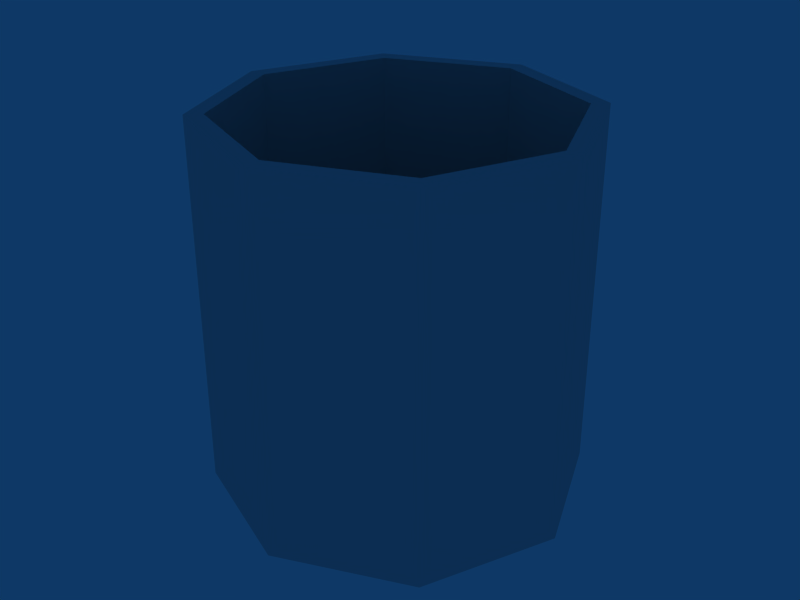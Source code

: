 # Source: barrel.blend  (saved by Blender 2.49.2; exported with 4.5.12 LTS)
import bpy
from mathutils import Matrix  # noqa: F401  (used for matrix-valued properties, if any)

bpy.ops.wm.read_factory_settings(use_empty=True)
scene = bpy.context.scene
scene.name = 'Scene'

# ---- collections
col_collection_1 = bpy.data.collections.new('Collection 1'); scene.collection.children.link(col_collection_1)

# ---- world
world_world = bpy.data.worlds.new('World'); scene.world = world_world
world_world.color = (0.05656, 0.2208, 0.4)
world_world.use_sun_shadow = False
world_world.sun_shadow_jitter_overblur = 0.0
world_world.cycles.sampling_method = 'MANUAL'
world_world.cycles.sample_map_resolution = 256

# ---- meshes
me_cylinder_001 = bpy.data.meshes.new('Cylinder.001')
me_cylinder_001.from_pydata([(0.3536, 0.3536, 0.0), (0.5, -2.186e-08, 0.0), (0.3536, -0.3536, 0.0), (-4.371e-08, -0.5, 0.0), (-0.3536, -0.3536, 0.0), (-0.5, 5.962e-09, 0.0), (-0.3536, 0.3536, 0.0), (-1.51e-07, 0.5, 0.0), (0.3536, 0.3536, 1.0), (0.5, 3.08e-07, 1.0), (0.3536, -0.3536, 1.0), (-1.192e-08, -0.5, 1.0), (-0.3536, -0.3536, 1.0), (-0.5, 3.318e-07, 1.0), (-0.3536, 0.3536, 1.0), (6.517e-07, 0.5, 1.0), (0.0, 0.0, 0.0), (6e-07, 0.4514, 1.0), (-0.3205, 0.3192, 1.0), (-0.4533, 3.147e-07, 1.0), (-0.3205, -0.3192, 1.0), (-1.523e-09, -0.4514, 1.0), (0.3205, -0.3192, 1.0), (0.4533, 2.932e-07, 1.0), (0.3205, 0.3192, 1.0), (0.3205, 0.3192, 0.05487), (0.4533, 2.932e-07, 0.05487), (0.3205, -0.3192, 0.05487), (-1.523e-09, -0.4514, 0.05487), (-0.3205, -0.3192, 0.05487), (-0.4533, 3.147e-07, 0.05487), (-0.3205, 0.3192, 0.05487), (6e-07, 0.4514, 0.05487), (9.287e-09, 1.512e-08, 0.05487)], [], [(16, 0, 1), (16, 1, 2), (16, 2, 3), (16, 3, 4), (16, 4, 5), (16, 5, 6), (16, 6, 7), (7, 0, 16), (0, 8, 9, 1), (1, 9, 10, 2), (2, 10, 11, 3), (3, 11, 12, 4), (4, 12, 13, 5), (5, 13, 14, 6), (6, 14, 15, 7), (8, 0, 7, 15), (8, 15, 17, 24), (15, 14, 18, 17), (14, 13, 19, 18), (13, 12, 20, 19), (12, 11, 21, 20), (11, 10, 22, 21), (10, 9, 23, 22), (9, 8, 24, 23), (23, 24, 25, 26), (22, 23, 26, 27), (21, 22, 27, 28), (20, 21, 28, 29), (19, 20, 29, 30), (18, 19, 30, 31), (17, 18, 31, 32), (24, 17, 32, 25), (33, 26, 25), (33, 27, 26), (33, 28, 27), (33, 29, 28), (33, 30, 29), (33, 31, 30), (33, 32, 31), (33, 25, 32)])
_uv = me_cylinder_001.uv_layers.new(name='UVTex')
_uv.uv.foreach_set('vector', [0.3946, 0.343, 0.6913, 0.343, 0.6913, 0.6398, 0.3946, 0.343, 0.6913, 0.343, 0.6913, 0.6398, 0.3946, 0.343, 0.6913, 0.343, 0.6913, 0.6398, 0.3946, 0.343, 0.6913, 0.343, 0.6913, 0.6398, 0.3946, 0.343, 0.6913, 0.343, 0.6913, 0.6398, 0.3946, 0.343, 0.6913, 0.343, 0.6913, 0.6398, 0.3946, 0.343, 0.6913, 0.343, 0.6913, 0.6398, 0.3946, 0.343, 0.6913, 0.343, 0.6913, 0.6398, 1.001, 0.0005584, 0.9994, 1.001, -0.0005579, 0.9994, 0.0005584, -0.0005579, 1.001, 0.0005584, 0.9994, 1.001, -0.0005579, 0.9994, 0.0005584, -0.0005579, 1.001, 0.0005584, 0.9994, 1.001, -0.0005579, 0.9994, 0.0005584, -0.0005579, 1.001, 0.0005584, 0.9994, 1.001, -0.0005579, 0.9994, 0.0005584, -0.0005579, 1.001, 0.0005584, 0.9994, 1.001, -0.0005579, 0.9994, 0.0005584, -0.0005579, 1.001, 0.0005584, 0.9994, 1.001, -0.0005579, 0.9994, 0.0005584, -0.0005579, 1.001, 0.0005584, 0.9994, 1.001, -0.0005579, 0.9994, 0.0005584, -0.0005579, -0.0007951, 0.9992, 0.0007964, -0.0007951, 1.001, 0.0007963, 0.9992, 1.001, 0.2299, 0.4214, 0.856, 0.4214, 0.856, 0.5614, 0.2299, 0.5614, 0.2299, 0.4214, 0.856, 0.4214, 0.856, 0.5614, 0.2299, 0.5614, 0.2299, 0.4214, 0.856, 0.4214, 0.856, 0.5614, 0.2299, 0.5614, 0.2299, 0.4214, 0.856, 0.4214, 0.856, 0.5614, 0.2299, 0.5614, 0.2299, 0.4214, 0.856, 0.4214, 0.856, 0.5614, 0.2299, 0.5614, 0.2299, 0.4214, 0.856, 0.4214, 0.856, 0.5614, 0.2299, 0.5614, 0.2299, 0.4214, 0.856, 0.4214, 0.856, 0.5614, 0.2299, 0.5614, 0.2299, 0.4214, 0.856, 0.4214, 0.856, 0.5614, 0.2299, 0.5614, 0.6962, 0.625, 0.3664, 0.6232, 0.3682, 0.2934, 0.698, 0.2952, 0.6962, 0.625, 0.3664, 0.6232, 0.3682, 0.2934, 0.698, 0.2952, 0.6962, 0.625, 0.3664, 0.6232, 0.3682, 0.2934, 0.698, 0.2952, 0.6962, 0.625, 0.3664, 0.6232, 0.3682, 0.2934, 0.698, 0.2952, 0.6962, 0.625, 0.3664, 0.6232, 0.3682, 0.2934, 0.698, 0.2952, 0.6962, 0.625, 0.3664, 0.6232, 0.3682, 0.2934, 0.698, 0.2952, 0.6962, 0.625, 0.3664, 0.6232, 0.3682, 0.2934, 0.698, 0.2952, 0.6962, 0.625, 0.3664, 0.6232, 0.3682, 0.2934, 0.698, 0.2952, 0.3946, 0.343, 0.6913, 0.343, 0.6913, 0.6398, 0.3946, 0.343, 0.6913, 0.343, 0.6913, 0.6398, 0.3946, 0.343, 0.6913, 0.343, 0.6913, 0.6398, 0.3946, 0.343, 0.6913, 0.343, 0.6913, 0.6398, 0.3946, 0.343, 0.6913, 0.343, 0.6913, 0.6398, 0.3946, 0.343, 0.6913, 0.343, 0.6913, 0.6398, 0.3946, 0.343, 0.6913, 0.343, 0.6913, 0.6398, 0.3946, 0.343, 0.6913, 0.343, 0.6913, 0.6398])
me_cylinder_001.use_remesh_preserve_volume = False
me_cylinder_001.use_remesh_preserve_attributes = False
me_cylinder_001.use_mirror_vertex_groups = False
me_cylinder_001.update()

# ---- objects
ob_cylinder = bpy.data.objects.new('Cylinder', me_cylinder_001)

# ---- transforms, parenting, visibility, modifiers, constraints
ob_cylinder.location = (0.0, 0.0, 0.0)
ob_cylinder.lock_rotations_4d = False
ob_cylinder.empty_display_type = 'ARROWS'
ob_cylinder.lineart.crease_threshold = 0.0

# ---- collection membership
col_collection_1.objects.link(ob_cylinder)

# ---- scene / render settings (as saved in the file)
scene.frame_start = 1; scene.frame_end = 250; scene.frame_set(1)
scene.render.engine = 'BLENDER_EEVEE_NEXT'
scene.render.image_settings.file_format = 'JPEG'
scene.render.image_settings.color_mode = 'RGB'
scene.render.image_settings.compression = 90
scene.render.resolution_x = 800
scene.render.resolution_y = 600
scene.render.pixel_aspect_x = 100.0
scene.render.pixel_aspect_y = 100.0
scene.render.fps = 25
scene.render.dither_intensity = 0.0
scene.render.use_compositing = False
scene.render.use_sequencer = False
scene.render.bake_margin = 2
scene.render.bake_bias = 0.0
scene.render.use_stamp_time = False
scene.render.use_stamp_date = False
scene.render.use_stamp_frame = False
scene.render.use_stamp_camera = False
scene.render.use_stamp_scene = False
scene.render.use_stamp_filename = False
scene.render.use_stamp_render_time = False
scene.render.stamp_font_size = 0
scene.cycles.use_denoising = False
scene.cycles.samples = 10
scene.cycles.sampling_pattern = 'TABULATED_SOBOL'
scene.cycles.light_sampling_threshold = 0.0
scene.cycles.use_adaptive_sampling = False
scene.cycles.use_light_tree = False
scene.cycles.blur_glossy = 0.0
scene.cycles.volume_bounces = 1
scene.cycles.pixel_filter_type = 'GAUSSIAN'
scene.cycles.sample_clamp_indirect = 0.0
scene.view_settings.view_transform = 'Raw'
bpy.context.view_layer.update()

# ---- added for rendering (the .blend has no active camera): camera
cam_auto = bpy.data.cameras.new('AutoCamera')
cam_auto.lens = 50.0
cam_auto.sensor_width = 36.0
cam_auto.clip_end = 1000.0
ob_auto_camera = bpy.data.objects.new('AutoCamera', cam_auto)
scene.collection.objects.link(ob_auto_camera)
ob_auto_camera.location = (1.60254, -1.92304, 1.78203)
ob_auto_camera.rotation_euler = (1.09748, -7.21219e-08, 0.694738)
scene.camera = ob_auto_camera
bpy.context.view_layer.update()
